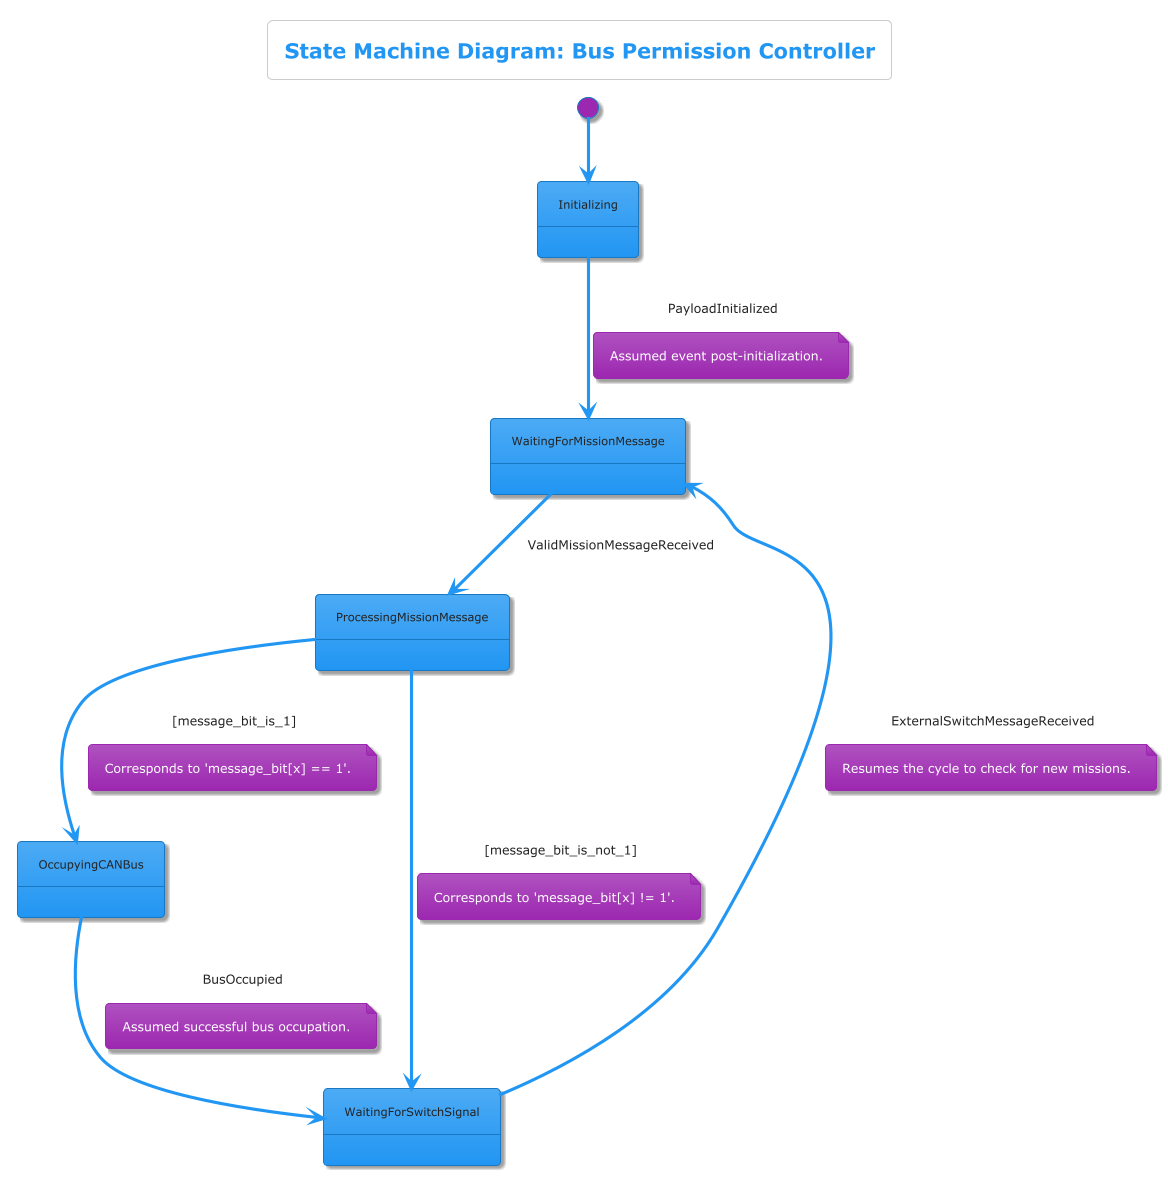

The diagram above was rendered by PlantUML. Its source (embedded in the PNG):
@startuml
!theme materia

title State Machine Diagram: Bus Permission Controller

state Initializing
state WaitingForMissionMessage
state ProcessingMissionMessage
state OccupyingCANBus
state WaitingForSwitchSignal

[*] --> Initializing
Initializing --> WaitingForMissionMessage : PayloadInitialized
note on link: Assumed event post-initialization.

WaitingForMissionMessage --> ProcessingMissionMessage : ValidMissionMessageReceived
ProcessingMissionMessage --> OccupyingCANBus : [message_bit_is_1]
note on link: Corresponds to 'message_bit[x] == 1'.
ProcessingMissionMessage --> WaitingForSwitchSignal : [message_bit_is_not_1]
note on link: Corresponds to 'message_bit[x] != 1'.

OccupyingCANBus --> WaitingForSwitchSignal : BusOccupied
note on link: Assumed successful bus occupation.

WaitingForSwitchSignal --> WaitingForMissionMessage : ExternalSwitchMessageReceived
note on link: Resumes the cycle to check for new missions.

@enduml